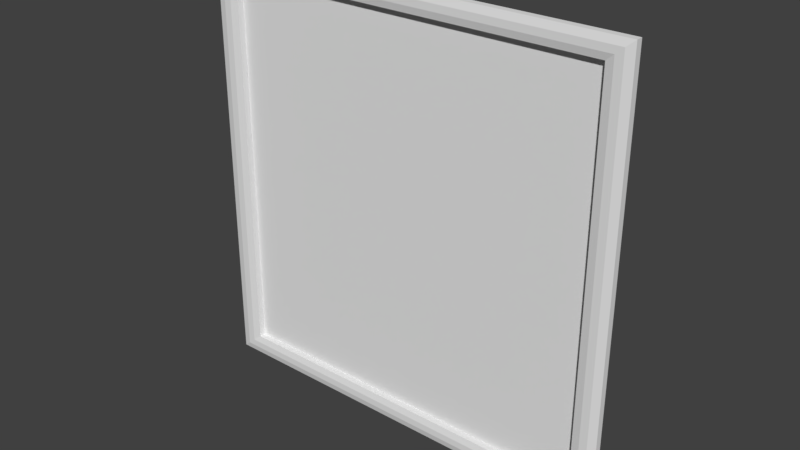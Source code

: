 # Source: bridg2_9.blend  (saved by Blender 2.79.0; exported with 4.5.12 LTS)
import bpy
from mathutils import Matrix  # noqa: F401  (used for matrix-valued properties, if any)

bpy.ops.wm.read_factory_settings(use_empty=True)
scene = bpy.context.scene
scene.name = 'Scene'

# ---- collections
col_collection_1 = bpy.data.collections.new('Collection 1'); scene.collection.children.link(col_collection_1)

# ---- materials (node trees are filled in below, after node groups)
mat_bridg2_9 = bpy.data.materials.new('bridg2_9')
mat_bridg2_9.alpha_threshold = 0.0
mat_bridg2_9.use_transparent_shadow = False
mat_bridg2_9.roughness = 0.5
mat_bridg2_9.specular_intensity = 0.0

# ---- material node trees

# ---- world
world_world = bpy.data.worlds.new('World'); scene.world = world_world
world_world.color = (0.05088, 0.05088, 0.05088)
world_world.use_sun_shadow = False
world_world.sun_shadow_jitter_overblur = 0.0
world_world.cycles.sampling_method = 'MANUAL'

# ---- meshes
me_bridg2_9 = bpy.data.meshes.new('bridg2_9')
me_bridg2_9.from_pydata([(-1.28, 1.28, -1.28), (1.28, 1.28, -1.28), (-1.28, 1.28, 1.28), (1.28, 1.28, 1.28), (1.14, 1.28, -1.28), (1.14, 1.28, 1.28), (-1.14, 1.28, 1.28), (-1.14, 1.28, -1.28), (-1.28, 1.28, 1.16), (1.28, 1.28, 1.16), (1.14, 1.28, 1.16), (-1.14, 1.28, 1.16), (-1.28, 1.28, -1.16), (1.28, 1.28, -1.16), (1.14, 1.28, -1.16), (-1.14, 1.28, -1.16), (-1.28, 1.24, -1.16), (-1.28, 1.24, -1.28), (1.14, 1.24, -1.28), (1.28, 1.24, -1.28), (1.28, 1.24, 1.16), (1.28, 1.24, 1.28), (-1.14, 1.24, 1.28), (-1.28, 1.24, 1.28), (-1.14, 1.24, -1.28), (1.14, 1.24, 1.28), (1.14, 1.24, 1.16), (-1.14, 1.24, 1.16), (-1.28, 1.24, 1.16), (1.28, 1.24, -1.16), (1.14, 1.24, -1.16), (-1.14, 1.24, -1.16), (1.187, 1.28, -1.28), (1.233, 1.28, -1.28), (1.233, 1.28, 1.28), (1.187, 1.28, 1.28), (1.187, 1.24, -1.28), (1.233, 1.24, -1.28), (1.233, 1.24, 1.28), (1.187, 1.24, 1.28), (1.233, 1.23, 1.16), (1.187, 1.23, 1.16), (1.233, 1.23, -1.16), (1.187, 1.23, -1.16), (1.28, 1.28, 1.2), (1.28, 1.28, 1.24), (-1.28, 1.28, 1.24), (-1.28, 1.28, 1.2), (1.28, 1.24, 1.2), (1.28, 1.24, 1.24), (1.14, 1.23, 1.2), (1.14, 1.23, 1.24), (-1.14, 1.23, 1.2), (-1.14, 1.23, 1.24), (-1.28, 1.24, 1.24), (-1.28, 1.24, 1.2), (1.187, 1.23, 1.2), (1.187, 1.23, 1.24), (1.233, 1.23, 1.2), (1.233, 1.23, 1.24), (-1.187, 1.28, 1.28), (-1.233, 1.28, 1.28), (-1.233, 1.28, -1.28), (-1.187, 1.28, -1.28), (-1.187, 1.24, 1.28), (-1.233, 1.24, 1.28), (-1.233, 1.24, -1.28), (-1.187, 1.24, -1.28), (-1.187, 1.23, 1.16), (-1.233, 1.23, 1.16), (-1.187, 1.23, -1.16), (-1.233, 1.23, -1.16), (-1.187, 1.23, 1.2), (-1.233, 1.23, 1.2), (-1.187, 1.23, 1.24), (-1.233, 1.23, 1.24), (-1.28, 1.28, -1.2), (-1.28, 1.28, -1.24), (1.28, 1.28, -1.24), (1.28, 1.28, -1.2), (-1.28, 1.24, -1.2), (-1.28, 1.24, -1.24), (1.28, 1.24, -1.24), (1.28, 1.24, -1.2), (1.14, 1.23, -1.24), (1.14, 1.23, -1.2), (-1.14, 1.23, -1.24), (-1.14, 1.23, -1.2), (1.187, 1.23, -1.24), (1.187, 1.23, -1.2), (1.233, 1.23, -1.24), (1.233, 1.23, -1.2), (-1.233, 1.23, -1.24), (-1.233, 1.23, -1.2), (-1.187, 1.23, -1.24), (-1.187, 1.23, -1.2)], [], [(33, 1, 19, 37), (79, 13, 29, 83), (15, 11, 27, 31), (63, 7, 24, 67), (15, 14, 10, 11), (45, 3, 21, 49), (61, 2, 23, 65), (11, 10, 26, 27), (7, 4, 18, 24), (59, 49, 21), (53, 51, 25, 22), (74, 53, 22, 64), (70, 31, 27, 68), (42, 29, 20, 40), (91, 83, 29, 42), (87, 85, 30, 31), (95, 87, 31), (5, 6, 22, 25), (10, 14, 30, 26), (8, 12, 16, 28), (77, 0, 17, 81), (14, 15, 31, 30), (35, 5, 25, 39), (13, 9, 20, 29), (47, 8, 28, 55), (3, 34, 38, 21), (34, 35, 39, 38), (89, 43, 30), (89, 91, 42, 43), (30, 43, 41, 26), (43, 42, 40, 41), (51, 57, 39, 25), (57, 59, 38, 39), (4, 32, 36, 18), (32, 33, 37, 36), (41, 40, 58, 56), (56, 58, 59), (26, 41, 56), (50, 56, 57, 51), (2, 46, 54, 23), (46, 47, 55, 54), (27, 52, 72), (72, 52, 53, 74), (27, 26, 50, 52), (52, 50, 51, 53), (40, 20, 48, 58), (58, 48, 49, 59), (9, 44, 48, 20), (44, 45, 49, 48), (55, 73, 75, 54), (72, 74, 75), (28, 69, 73, 55), (69, 68, 72, 73), (80, 93, 71, 16), (93, 95, 70, 71), (16, 71, 69, 28), (71, 70, 68, 69), (75, 65, 23), (75, 74, 64, 65), (6, 60, 64, 22), (60, 61, 65, 64), (0, 62, 66, 17), (62, 63, 67, 66), (66, 67, 94, 92), (92, 94, 95), (17, 66, 92), (81, 92, 93, 80), (36, 37, 90, 88), (90, 91, 89), (18, 36, 88, 84), (84, 88, 89, 85), (12, 76, 80, 16), (76, 77, 81, 80), (67, 24, 86, 94), (94, 86, 87, 95), (24, 18, 84, 86), (86, 84, 85, 87), (19, 82, 90), (90, 82, 83, 91), (1, 78, 82, 19), (78, 79, 83, 82), (93, 92, 95), (70, 95, 31), (81, 17, 92), (73, 72, 75), (68, 27, 72), (54, 75, 23), (57, 56, 59), (50, 26, 56), (38, 59, 21), (88, 90, 89), (85, 89, 30), (37, 19, 90)])
_uv = me_bridg2_9.uv_layers.new(name='UVMap')
_uv.uv.foreach_set('vector', [0.0, 0.0, 0.0, 0.0, 0.0, 0.0, 0.0, 0.0, 0.0, 0.0, 0.0, 0.0, 0.0, 0.0, 0.0, 0.0, 0.004271, 0.04691, 0.004271, 0.9532, 0.004271, 0.9532, 0.004271, 0.04691, 0.0, 0.0, 0.0, 0.0, 0.0, 0.0, 0.0, 0.0, 0.05472, 0.04691, 0.9453, 0.04691, 0.9453, 0.9532, 0.05472, 0.9532, 0.0, 0.0, 0.0, 0.0, 0.0, 0.0, 0.0, 0.0, 0.0, 0.0, 0.0, 0.0, 0.0, 0.0, 0.0, 0.0, 0.05472, 0.9975, 0.9453, 0.9975, 0.9453, 0.9975, 0.05472, 0.9975, 0.0, 0.0, 0.0, 0.0, 0.0, 0.0, 0.0, 0.0, 0.9818, 0.9844, 1.0, 0.9844, 1.0, 1.0, 0.05472, 0.9844, 0.9453, 0.9844, 0.9453, 1.0, 0.05472, 1.0, 0.03648, 0.9844, 0.05472, 0.9844, 0.05472, 1.0, 0.03648, 1.0, 0.03648, 0.04691, 0.05472, 0.04691, 0.05472, 0.9532, 0.03648, 0.9532, 0.9818, 0.04691, 1.0, 0.04691, 1.0, 0.9532, 0.9818, 0.9532, 0.9818, 0.03127, 1.0, 0.03127, 1.0, 0.04691, 0.9818, 0.04691, 0.05472, 0.03127, 0.9453, 0.03127, 0.9453, 0.04691, 0.05472, 0.04691, 0.03648, 0.03127, 0.05472, 0.03127, 0.05472, 0.04691, 0.0, 0.0, 0.0, 0.0, 0.0, 0.0, 0.0, 0.0, 0.9965, 0.9532, 0.9965, 0.04691, 0.9965, 0.04691, 0.9965, 0.9532, 0.0, 0.0, 0.0, 0.0, 0.0, 0.0, 0.0, 0.0, 0.0, 0.0, 0.0, 0.0, 0.0, 0.0, 0.0, 0.0, 0.9453, 0.02055, 0.05472, 0.02055, 0.05472, 0.02055, 0.9453, 0.02055, 0.0, 0.0, 0.0, 0.0, 0.0, 0.0, 0.0, 0.0, 0.0, 0.0, 0.0, 0.0, 0.0, 0.0, 0.0, 0.0, 0.0, 0.0, 0.0, 0.0, 0.0, 0.0, 0.0, 0.0, 0.0, 0.0, 0.0, 0.0, 0.0, 0.0, 0.0, 0.0, 0.0, 0.0, 0.0, 0.0, 0.0, 0.0, 0.0, 0.0, 0.9635, 0.03127, 0.9635, 0.04691, 0.9453, 0.04691, 0.9635, 0.03127, 0.9818, 0.03127, 0.9818, 0.04691, 0.9635, 0.04691, 0.9453, 0.04691, 0.9635, 0.04691, 0.9635, 0.9532, 0.9453, 0.9532, 0.9635, 0.04691, 0.9818, 0.04691, 0.9818, 0.9532, 0.9635, 0.9532, 0.9453, 0.9844, 0.9635, 0.9844, 0.9635, 1.0, 0.9453, 1.0, 0.9635, 0.9844, 0.9818, 0.9844, 0.9818, 1.0, 0.9635, 1.0, 0.0, 0.0, 0.0, 0.0, 0.0, 0.0, 0.0, 0.0, 0.0, 0.0, 0.0, 0.0, 0.0, 0.0, 0.0, 0.0, 0.9635, 0.9532, 0.9818, 0.9532, 0.9818, 0.9688, 0.9635, 0.9688, 0.9635, 0.9688, 0.9818, 0.9688, 0.9818, 0.9844, 0.9453, 0.9532, 0.9635, 0.9532, 0.9635, 0.9688, 0.9453, 0.9688, 0.9635, 0.9688, 0.9635, 0.9844, 0.9453, 0.9844, 0.0, 0.0, 0.0, 0.0, 0.0, 0.0, 0.0, 0.0, 0.0, 0.0, 0.0, 0.0, 0.0, 0.0, 0.0, 0.0, 0.05472, 0.9532, 0.05472, 0.9688, 0.03648, 0.9688, 0.03648, 0.9688, 0.05472, 0.9688, 0.05472, 0.9844, 0.03648, 0.9844, 0.05472, 0.9532, 0.9453, 0.9532, 0.9453, 0.9688, 0.05472, 0.9688, 0.05472, 0.9688, 0.9453, 0.9688, 0.9453, 0.9844, 0.05472, 0.9844, 0.9818, 0.9532, 1.0, 0.9532, 1.0, 0.9688, 0.9818, 0.9688, 0.9818, 0.9688, 1.0, 0.9688, 1.0, 0.9844, 0.9818, 0.9844, 0.0, 0.0, 0.0, 0.0, 0.0, 0.0, 0.0, 0.0, 0.0, 0.0, 0.0, 0.0, 0.0, 0.0, 0.0, 0.0, 0.0, 0.9688, 0.01824, 0.9688, 0.01824, 0.9844, 0.0, 0.9844, 0.03648, 0.9688, 0.03648, 0.9844, 0.01824, 0.9844, 0.0, 0.9532, 0.01824, 0.9532, 0.01824, 0.9688, 0.0, 0.9688, 0.01824, 0.9532, 0.03648, 0.9532, 0.03648, 0.9688, 0.01824, 0.9688, 0.0, 0.03127, 0.01824, 0.03127, 0.01824, 0.04691, 0.0, 0.04691, 0.01824, 0.03127, 0.03648, 0.03127, 0.03648, 0.04691, 0.01824, 0.04691, 0.0, 0.04691, 0.01824, 0.04691, 0.01824, 0.9532, 0.0, 0.9532, 0.01824, 0.04691, 0.03648, 0.04691, 0.03648, 0.9532, 0.01824, 0.9532, 0.01824, 0.9844, 0.01824, 1.0, 0.0, 1.0, 0.01824, 0.9844, 0.03648, 0.9844, 0.03648, 1.0, 0.01824, 1.0, 0.0, 0.0, 0.0, 0.0, 0.0, 0.0, 0.0, 0.0, 0.0, 0.0, 0.0, 0.0, 0.0, 0.0, 0.0, 0.0, 0.0, 0.0, 0.0, 0.0, 0.0, 0.0, 0.0, 0.0, 0.0, 0.0, 0.0, 0.0, 0.0, 0.0, 0.0, 0.0, 0.01824, 0.0, 0.03648, 0.0, 0.03648, 0.01564, 0.01824, 0.01564, 0.01824, 0.01564, 0.03648, 0.01564, 0.03648, 0.03127, 0.0, 0.0, 0.01824, 0.0, 0.01824, 0.01564, 0.0, 0.01564, 0.01824, 0.01564, 0.01824, 0.03127, 0.0, 0.03127, 0.9635, 0.0, 0.9818, 0.0, 0.9818, 0.01564, 0.9635, 0.01564, 0.9818, 0.01564, 0.9818, 0.03127, 0.9635, 0.03127, 0.9453, 0.0, 0.9635, 0.0, 0.9635, 0.01564, 0.9453, 0.01564, 0.9453, 0.01564, 0.9635, 0.01564, 0.9635, 0.03127, 0.9453, 0.03127, 0.0, 0.0, 0.0, 0.0, 0.0, 0.0, 0.0, 0.0, 0.0, 0.0, 0.0, 0.0, 0.0, 0.0, 0.0, 0.0, 0.03648, 0.0, 0.05472, 0.0, 0.05472, 0.01564, 0.03648, 0.01564, 0.03648, 0.01564, 0.05472, 0.01564, 0.05472, 0.03127, 0.03648, 0.03127, 0.05472, 0.0, 0.9453, 0.0, 0.9453, 0.01564, 0.05472, 0.01564, 0.05472, 0.01564, 0.9453, 0.01564, 0.9453, 0.03127, 0.05472, 0.03127, 1.0, 0.0, 1.0, 0.01564, 0.9818, 0.01564, 0.9818, 0.01564, 1.0, 0.01564, 1.0, 0.03127, 0.9818, 0.03127, 0.0, 0.0, 0.0, 0.0, 0.0, 0.0, 0.0, 0.0, 0.0, 0.0, 0.0, 0.0, 0.0, 0.0, 0.0, 0.0, 0.01824, 0.03127, 0.01824, 0.01564, 0.03648, 0.03127, 0.03648, 0.04691, 0.03648, 0.03127, 0.05472, 0.04691, 0.0, 0.01564, 0.0, 0.0, 0.01824, 0.01564, 0.01824, 0.9688, 0.03648, 0.9688, 0.01824, 0.9844, 0.03648, 0.9532, 0.05472, 0.9532, 0.03648, 0.9688, 0.0, 0.9844, 0.01824, 0.9844, 0.0, 1.0, 0.9635, 0.9844, 0.9635, 0.9688, 0.9818, 0.9844, 0.9453, 0.9688, 0.9453, 0.9532, 0.9635, 0.9688, 0.9818, 1.0, 0.9818, 0.9844, 1.0, 1.0, 0.9635, 0.01564, 0.9818, 0.01564, 0.9635, 0.03127, 0.9453, 0.03127, 0.9635, 0.03127, 0.9453, 0.04691, 0.9818, 0.0, 1.0, 0.0, 0.9818, 0.01564])
me_bridg2_9.materials.append(mat_bridg2_9)
me_bridg2_9.use_remesh_preserve_volume = False
me_bridg2_9.use_remesh_preserve_attributes = False
me_bridg2_9.use_mirror_vertex_groups = False
me_bridg2_9.update()

# ---- objects
ob_bridg2_9 = bpy.data.objects.new('bridg2_9', me_bridg2_9)

# ---- transforms, parenting, visibility, modifiers, constraints
ob_bridg2_9.location = (0.0, 0.0, 0.0)
ob_bridg2_9.lineart.crease_threshold = 0.0

# ---- collection membership
col_collection_1.objects.link(ob_bridg2_9)

# ---- scene / render settings (as saved in the file)
scene.frame_start = 1; scene.frame_end = 2; scene.frame_set(0)
scene.render.engine = 'BLENDER_EEVEE_NEXT'
scene.render.resolution_percentage = 50
scene.render.dither_intensity = 0.0
scene.cycles.use_denoising = False
scene.cycles.samples = 128
scene.cycles.sampling_pattern = 'TABULATED_SOBOL'
scene.cycles.use_adaptive_sampling = False
scene.cycles.use_light_tree = False
scene.cycles.blur_glossy = 0.0
scene.cycles.sample_clamp_indirect = 0.0
scene.view_settings.view_transform = 'Standard'
bpy.context.view_layer.update()

# ---- added for rendering (the .blend has no active camera and no usable light): camera, sun
cam_auto = bpy.data.cameras.new('AutoCamera')
cam_auto.lens = 50.0
cam_auto.sensor_width = 36.0
cam_auto.clip_end = 1000.0
ob_auto_camera = bpy.data.objects.new('AutoCamera', cam_auto)
scene.collection.objects.link(ob_auto_camera)
ob_auto_camera.location = (3.34999, -2.76499, 2.67999)
ob_auto_camera.rotation_euler = (1.09748, -7.21219e-08, 0.694738)
scene.camera = ob_auto_camera
light_auto_sun = bpy.data.lights.new('AutoSun', 'SUN')
light_auto_sun.energy = 3.0
light_auto_sun.angle = 0.0523599
ob_auto_sun = bpy.data.objects.new('AutoSun', light_auto_sun)
scene.collection.objects.link(ob_auto_sun)
ob_auto_sun.rotation_euler = (0.872665, 0.174533, 0.523599)
bpy.context.view_layer.update()

